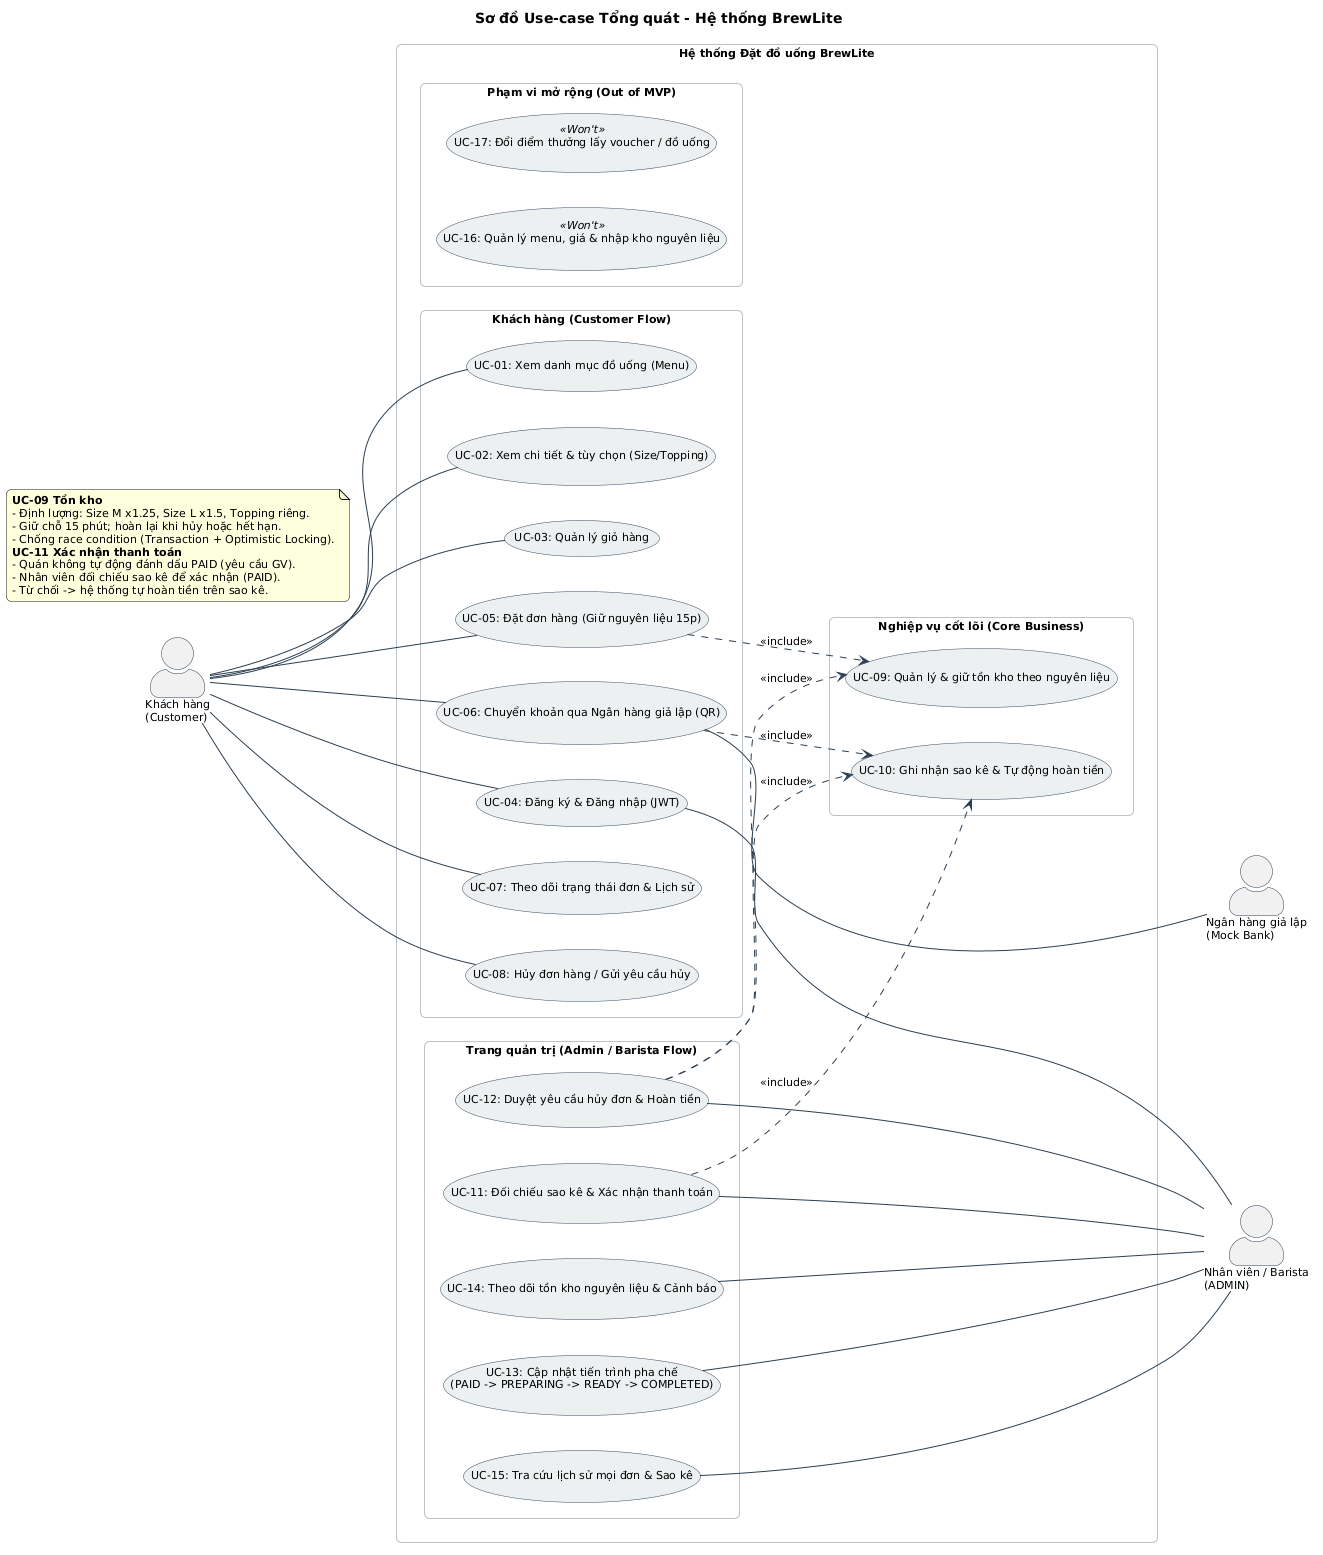

The diagram above was rendered by PlantUML. Its source (embedded in the PNG):
@startuml
skinparam actorStyle awesome
skinparam packageStyle rectangle
skinparam roundcorner 10
skinparam defaultFontName Arial
skinparam defaultFontSize 11
skinparam arrowColor #2C3E50
skinparam actorBorderColor #2C3E50
skinparam rectangleBorderColor #BDC3C7
skinparam usecaseBackgroundColor #ECF0F1
skinparam usecaseBorderColor #34495E

left to right direction

title Sơ đồ Use-case Tổng quát - Hệ thống BrewLite

actor "Khách hàng\n(Customer)" as Customer

rectangle "Hệ thống Đặt đồ uống BrewLite" {
  
  package "Khách hàng (Customer Flow)" {
    usecase "UC-01: Xem danh mục đồ uống (Menu)" as UC_Menu
    usecase "UC-02: Xem chi tiết & tùy chọn (Size/Topping)" as UC_Detail
    usecase "UC-03: Quản lý giỏ hàng" as UC_Cart
    usecase "UC-04: Đăng ký & Đăng nhập (JWT)" as UC_Auth
    usecase "UC-05: Đặt đơn hàng (Giữ nguyên liệu 15p)" as UC_Order
    usecase "UC-06: Chuyển khoản qua Ngân hàng giả lập (QR)" as UC_Pay
    usecase "UC-07: Theo dõi trạng thái đơn & Lịch sử" as UC_Track
    usecase "UC-08: Hủy đơn hàng / Gửi yêu cầu hủy" as UC_Cancel
  }

  package "Nghiệp vụ cốt lõi (Core Business)" {
    usecase "UC-09: Quản lý & giữ tồn kho theo nguyên liệu" as UC_Inventory
    usecase "UC-10: Ghi nhận sao kê & Tự động hoàn tiền" as UC_Statement
  }

  package "Trang quản trị (Admin / Barista Flow)" {
    usecase "UC-11: Đối chiếu sao kê & Xác nhận thanh toán" as UC_ConfirmPay
    usecase "UC-12: Duyệt yêu cầu hủy đơn & Hoàn tiền" as UC_ApproveCancel
    usecase "UC-13: Cập nhật tiến trình pha chế\n(PAID -> PREPARING -> READY -> COMPLETED)" as UC_Brewing
    usecase "UC-14: Theo dõi tồn kho nguyên liệu & Cảnh báo" as UC_StockView
    usecase "UC-15: Tra cứu lịch sử mọi đơn & Sao kê" as UC_AdminHistory
  }

  package "Phạm vi mở rộng (Out of MVP)" {
    usecase "UC-16: Quản lý menu, giá & nhập kho nguyên liệu" as UC_AdminManage <<Won't>>
    usecase "UC-17: Đổi điểm thưởng lấy voucher / đồ uống" as UC_Redeem <<Won't>>
  }
}

actor "Ngân hàng giả lập\n(Mock Bank)" as MockBank
actor "Nhân viên / Barista\n(ADMIN)" as Staff

' Cột 1 (TRÁI): Khách hàng
Customer -- UC_Menu
Customer -- UC_Detail
Customer -- UC_Cart
Customer -- UC_Auth
Customer -- UC_Order
Customer -- UC_Pay
Customer -- UC_Track
Customer -- UC_Cancel

' Cột cuối (PHẢI): Nhân viên và Ngân hàng giả lập.
' Dùng "---" (đường dài) để đẩy 2 actor này ra sau cột Nghiệp vụ cốt lõi.
UC_Pay --- MockBank
UC_Auth --- Staff
UC_ConfirmPay --- Staff
UC_ApproveCancel --- Staff
UC_Brewing --- Staff
UC_StockView --- Staff
UC_AdminHistory --- Staff

' Giữ thứ tự từ trên xuống: UC-01..08, rồi 11..15, cuối cùng 16..17 (Out of MVP)
UC_Menu -[hidden]right- UC_Detail
UC_Detail -[hidden]right- UC_Cart
UC_Cart -[hidden]right- UC_Auth
UC_Auth -[hidden]right- UC_Order
UC_Order -[hidden]right- UC_Pay
UC_Pay -[hidden]right- UC_Track
UC_Track -[hidden]right- UC_Cancel
UC_Cancel -[hidden]right- UC_ConfirmPay
UC_ConfirmPay -[hidden]right- UC_ApproveCancel
UC_ApproveCancel -[hidden]right- UC_Brewing
UC_Brewing -[hidden]right- UC_StockView
UC_StockView -[hidden]right- UC_AdminHistory
UC_AdminHistory -[hidden]right- UC_AdminManage
UC_AdminManage -[hidden]right- UC_Redeem
UC_Inventory -[hidden]right- UC_Statement

' Include
UC_Order ..> UC_Inventory : <<include>>
UC_Pay ..> UC_Statement : <<include>>
UC_ConfirmPay ..> UC_Statement : <<include>>
UC_ApproveCancel ..> UC_Statement : <<include>>
UC_ApproveCancel ..> UC_Inventory : <<include>>

' Ghi chú để ở góc dưới, không đè lên use-case
note as N_Rules
  <b>UC-09 Tồn kho</b>
  - Định lượng: Size M x1.25, Size L x1.5, Topping riêng.
  - Giữ chỗ 15 phút; hoàn lại khi hủy hoặc hết hạn.
  - Chống race condition (Transaction + Optimistic Locking).
  <b>UC-11 Xác nhận thanh toán</b>
  - Quán không tự động đánh dấu PAID (yêu cầu GV).
  - Nhân viên đối chiếu sao kê để xác nhận (PAID).
  - Từ chối -> hệ thống tự hoàn tiền trên sao kê.
end note
@enduml